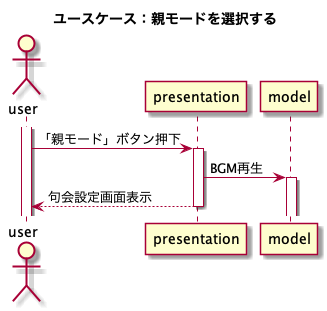

The diagram above was rendered by PlantUML. Its source (embedded in the PNG):
@startuml
title ユースケース：親モードを選択する
actor user
participant presentation
participant model

activate user
user -> presentation : 「親モード」ボタン押下
activate presentation
presentation -> model : BGM再生
activate model
presentation -->user : 句会設定画面表示
deactivate presentation
@enduml